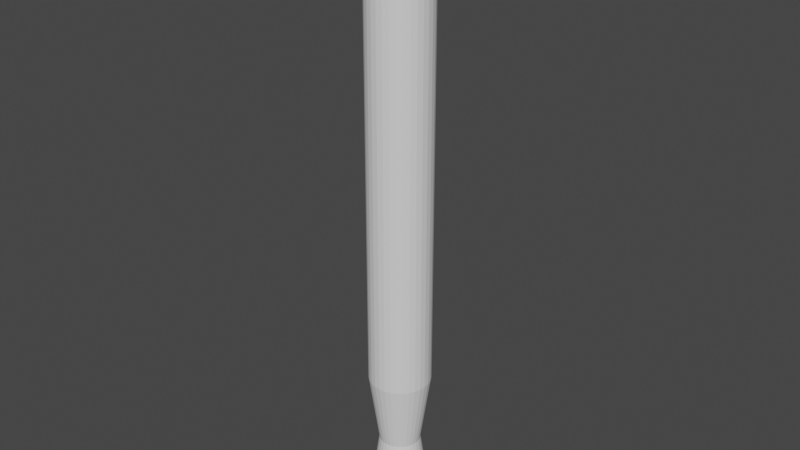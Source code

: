 # Source: bat.blend  (saved by Blender 2.80.75; exported with 4.5.12 LTS)
import bpy
from mathutils import Matrix  # noqa: F401  (used for matrix-valued properties, if any)

bpy.ops.wm.read_factory_settings(use_empty=True)
scene = bpy.context.scene
scene.name = 'Scene'

# ---- collections
col_collection = bpy.data.collections.new('Collection'); scene.collection.children.link(col_collection)

# ---- world
world_world = bpy.data.worlds.new('World'); scene.world = world_world
world_world.use_nodes = True; world_world.node_tree.nodes.clear()
_N = world_world.node_tree.nodes; _L = world_world.node_tree.links
n0 = _N.new('ShaderNodeOutputWorld'); n0.name = 'World Output'; n0.location = (300, 300)
n1 = _N.new('ShaderNodeBackground'); n1.name = 'Background'; n1.location = (10, 300)
n1.inputs[0].default_value = (0.05088, 0.05088, 0.05088, 1.0)
_L.new(n1.outputs[0], n0.inputs[0])
n0.is_active_output = True
world_world.color = (0.05088, 0.05088, 0.05088)
world_world.use_sun_shadow = False
world_world.sun_shadow_jitter_overblur = 0.0

# ---- meshes
me_cylinder = bpy.data.meshes.new('Cylinder')
me_cylinder.from_pydata([(0.0, 1.0, -1.0), (0.0, 1.0, 1.0), (0.1951, 0.9808, -1.0), (0.1951, 0.9808, 1.0), (0.3827, 0.9239, -1.0), (0.3827, 0.9239, 1.0), (0.5556, 0.8315, -1.0), (0.5556, 0.8315, 1.0), (0.7071, 0.7071, -1.0), (0.7071, 0.7071, 1.0), (0.8315, 0.5556, -1.0), (0.8315, 0.5556, 1.0), (0.9239, 0.3827, -1.0), (0.9239, 0.3827, 1.0), (0.9808, 0.1951, -1.0), (0.9808, 0.1951, 1.0), (1.0, 7.55e-08, -1.0), (1.0, 7.55e-08, 1.0), (0.9808, -0.1951, -1.0), (0.9808, -0.1951, 1.0), (0.9239, -0.3827, -1.0), (0.9239, -0.3827, 1.0), (0.8315, -0.5556, -1.0), (0.8315, -0.5556, 1.0), (0.7071, -0.7071, -1.0), (0.7071, -0.7071, 1.0), (0.5556, -0.8315, -1.0), (0.5556, -0.8315, 1.0), (0.3827, -0.9239, -1.0), (0.3827, -0.9239, 1.0), (0.1951, -0.9808, -1.0), (0.1951, -0.9808, 1.0), (-3.258e-07, -1.0, -1.0), (-3.258e-07, -1.0, 1.0), (-0.1951, -0.9808, -1.0), (-0.1951, -0.9808, 1.0), (-0.3827, -0.9239, -1.0), (-0.3827, -0.9239, 1.0), (-0.5556, -0.8315, -1.0), (-0.5556, -0.8315, 1.0), (-0.7071, -0.7071, -1.0), (-0.7071, -0.7071, 1.0), (-0.8315, -0.5556, -1.0), (-0.8315, -0.5556, 1.0), (-0.9239, -0.3827, -1.0), (-0.9239, -0.3827, 1.0), (-0.9808, -0.1951, -1.0), (-0.9808, -0.1951, 1.0), (-1.0, 9.656e-07, -1.0), (-1.0, 9.656e-07, 1.0), (-0.9808, 0.1951, -1.0), (-0.9808, 0.1951, 1.0), (-0.9239, 0.3827, -1.0), (-0.9239, 0.3827, 1.0), (-0.8315, 0.5556, -1.0), (-0.8315, 0.5556, 1.0), (-0.7071, 0.7071, -1.0), (-0.7071, 0.7071, 1.0), (-0.5556, 0.8315, -1.0), (-0.5556, 0.8315, 1.0), (-0.3827, 0.9239, -1.0), (-0.3827, 0.9239, 1.0), (-0.1951, 0.9808, -1.0), (-0.1951, 0.9808, 1.0), (0.0, 1.0, -0.07122), (0.1951, 0.9808, -0.07122), (0.3827, 0.9239, -0.07122), (0.5556, 0.8315, -0.07122), (0.7071, 0.7071, -0.07122), (0.8315, 0.5556, -0.07122), (0.9239, 0.3827, -0.07122), (0.9808, 0.1951, -0.07122), (1.0, 7.55e-08, -0.07122), (0.9808, -0.1951, -0.07122), (0.9239, -0.3827, -0.07122), (0.8315, -0.5556, -0.07122), (0.7071, -0.7071, -0.07122), (0.5556, -0.8315, -0.07122), (0.3827, -0.9239, -0.07122), (0.1951, -0.9808, -0.07122), (-3.258e-07, -1.0, -0.07122), (-0.1951, -0.9808, -0.07122), (-0.3827, -0.9239, -0.07122), (-0.5556, -0.8315, -0.07122), (-0.7071, -0.7071, -0.07122), (-0.8315, -0.5556, -0.07122), (-0.9239, -0.3827, -0.07122), (-0.9808, -0.1951, -0.07122), (-1.0, 9.656e-07, -0.07122), (-0.9808, 0.1951, -0.07122), (-0.9239, 0.3827, -0.07122), (-0.8315, 0.5556, -0.07122), (-0.7071, 0.7071, -0.07122), (-0.5556, 0.8315, -0.07122), (-0.3827, 0.9239, -0.07122), (-0.1951, 0.9808, -0.07122), (0.1951, 0.9808, -0.5356), (0.3827, 0.9239, -0.5356), (0.5556, 0.8315, -0.5356), (0.7071, 0.7071, -0.5356), (0.8315, 0.5556, -0.5356), (0.9239, 0.3827, -0.5356), (0.9808, 0.1951, -0.5356), (1.0, 7.55e-08, -0.5356), (0.9808, -0.1951, -0.5356), (0.9239, -0.3827, -0.5356), (0.8315, -0.5556, -0.5356), (0.7071, -0.7071, -0.5356), (0.5556, -0.8315, -0.5356), (0.3827, -0.9239, -0.5356), (0.1951, -0.9808, -0.5356), (-3.258e-07, -1.0, -0.5356), (-0.1951, -0.9808, -0.5356), (-0.3827, -0.9239, -0.5356), (-0.5556, -0.8315, -0.5356), (-0.7071, -0.7071, -0.5356), (-0.8315, -0.5556, -0.5356), (-0.9239, -0.3827, -0.5356), (-0.9808, -0.1951, -0.5356), (-1.0, 9.656e-07, -0.5356), (-0.9808, 0.1951, -0.5356), (-0.9239, 0.3827, -0.5356), (-0.8315, 0.5556, -0.5356), (-0.7071, 0.7071, -0.5356), (-0.5556, 0.8315, -0.5356), (-0.3827, 0.9239, -0.5356), (-0.1951, 0.9808, -0.5356), (0.0, 1.0, -0.5356), (0.1304, 0.6555, -0.7678), (0.2558, 0.6174, -0.7678), (0.3713, 0.5557, -0.7678), (0.4726, 0.4726, -0.7678), (0.5557, 0.3713, -0.7678), (0.6174, 0.2558, -0.7678), (0.6555, 0.1304, -0.7678), (0.6683, 1.528e-07, -0.7678), (0.6555, -0.1304, -0.7678), (0.6174, -0.2558, -0.7678), (0.5557, -0.3713, -0.7678), (0.4726, -0.4726, -0.7678), (0.3713, -0.5557, -0.7678), (0.2558, -0.6174, -0.7678), (0.1304, -0.6555, -0.7678), (-1.828e-07, -0.6683, -0.7678), (-0.1304, -0.6555, -0.7678), (-0.2558, -0.6174, -0.7678), (-0.3713, -0.5557, -0.7678), (-0.4726, -0.4726, -0.7678), (-0.5557, -0.3713, -0.7678), (-0.6174, -0.2558, -0.7678), (-0.6555, -0.1304, -0.7678), (-0.6683, 7.476e-07, -0.7678), (-0.6555, 0.1304, -0.7678), (-0.6174, 0.2558, -0.7678), (-0.5557, 0.3713, -0.7678), (-0.4726, 0.4726, -0.7678), (-0.3713, 0.5557, -0.7678), (-0.2558, 0.6174, -0.7678), (-0.1304, 0.6555, -0.7678), (3.499e-08, 0.6683, -0.7678)], [], [(64, 1, 3, 65), (65, 3, 5, 66), (66, 5, 7, 67), (67, 7, 9, 68), (68, 9, 11, 69), (69, 11, 13, 70), (70, 13, 15, 71), (71, 15, 17, 72), (72, 17, 19, 73), (73, 19, 21, 74), (74, 21, 23, 75), (75, 23, 25, 76), (76, 25, 27, 77), (77, 27, 29, 78), (78, 29, 31, 79), (79, 31, 33, 80), (80, 33, 35, 81), (81, 35, 37, 82), (82, 37, 39, 83), (83, 39, 41, 84), (84, 41, 43, 85), (85, 43, 45, 86), (86, 45, 47, 87), (87, 47, 49, 88), (88, 49, 51, 89), (89, 51, 53, 90), (90, 53, 55, 91), (91, 55, 57, 92), (92, 57, 59, 93), (93, 59, 61, 94), (3, 1, 63, 61, 59, 57, 55, 53, 51, 49, 47, 45, 43, 41, 39, 37, 35, 33, 31, 29, 27, 25, 23, 21, 19, 17, 15, 13, 11, 9, 7, 5), (94, 61, 63, 95), (95, 63, 1, 64), (0, 2, 4, 6, 8, 10, 12, 14, 16, 18, 20, 22, 24, 26, 28, 30, 32, 34, 36, 38, 40, 42, 44, 46, 48, 50, 52, 54, 56, 58, 60, 62), (126, 95, 64, 127), (125, 94, 95, 126), (124, 93, 94, 125), (123, 92, 93, 124), (122, 91, 92, 123), (121, 90, 91, 122), (120, 89, 90, 121), (119, 88, 89, 120), (118, 87, 88, 119), (117, 86, 87, 118), (116, 85, 86, 117), (115, 84, 85, 116), (114, 83, 84, 115), (113, 82, 83, 114), (112, 81, 82, 113), (111, 80, 81, 112), (110, 79, 80, 111), (109, 78, 79, 110), (108, 77, 78, 109), (107, 76, 77, 108), (106, 75, 76, 107), (105, 74, 75, 106), (104, 73, 74, 105), (103, 72, 73, 104), (102, 71, 72, 103), (101, 70, 71, 102), (100, 69, 70, 101), (99, 68, 69, 100), (98, 67, 68, 99), (97, 66, 67, 98), (96, 65, 66, 97), (127, 64, 65, 96), (159, 127, 96, 128), (128, 96, 97, 129), (129, 97, 98, 130), (130, 98, 99, 131), (131, 99, 100, 132), (132, 100, 101, 133), (133, 101, 102, 134), (134, 102, 103, 135), (135, 103, 104, 136), (136, 104, 105, 137), (137, 105, 106, 138), (138, 106, 107, 139), (139, 107, 108, 140), (140, 108, 109, 141), (141, 109, 110, 142), (142, 110, 111, 143), (143, 111, 112, 144), (144, 112, 113, 145), (145, 113, 114, 146), (146, 114, 115, 147), (147, 115, 116, 148), (148, 116, 117, 149), (149, 117, 118, 150), (150, 118, 119, 151), (151, 119, 120, 152), (152, 120, 121, 153), (153, 121, 122, 154), (154, 122, 123, 155), (155, 123, 124, 156), (156, 124, 125, 157), (157, 125, 126, 158), (158, 126, 127, 159), (62, 158, 159, 0), (60, 157, 158, 62), (58, 156, 157, 60), (56, 155, 156, 58), (54, 154, 155, 56), (52, 153, 154, 54), (50, 152, 153, 52), (48, 151, 152, 50), (46, 150, 151, 48), (44, 149, 150, 46), (42, 148, 149, 44), (40, 147, 148, 42), (38, 146, 147, 40), (36, 145, 146, 38), (34, 144, 145, 36), (32, 143, 144, 34), (30, 142, 143, 32), (28, 141, 142, 30), (26, 140, 141, 28), (24, 139, 140, 26), (22, 138, 139, 24), (20, 137, 138, 22), (18, 136, 137, 20), (16, 135, 136, 18), (14, 134, 135, 16), (12, 133, 134, 14), (10, 132, 133, 12), (8, 131, 132, 10), (6, 130, 131, 8), (4, 129, 130, 6), (2, 128, 129, 4), (0, 159, 128, 2)])
_uv = me_cylinder.uv_layers.new(name='UVMap')
_uv.uv.foreach_set('vector', [1.0, 0.7322, 1.0, 1.0, 0.9688, 1.0, 0.9688, 0.7322, 0.9688, 0.7322, 0.9688, 1.0, 0.9375, 1.0, 0.9375, 0.7322, 0.9375, 0.7322, 0.9375, 1.0, 0.9062, 1.0, 0.9062, 0.7322, 0.9062, 0.7322, 0.9062, 1.0, 0.875, 1.0, 0.875, 0.7322, 0.875, 0.7322, 0.875, 1.0, 0.8438, 1.0, 0.8438, 0.7322, 0.8438, 0.7322, 0.8438, 1.0, 0.8125, 1.0, 0.8125, 0.7322, 0.8125, 0.7322, 0.8125, 1.0, 0.7812, 1.0, 0.7812, 0.7322, 0.7812, 0.7322, 0.7812, 1.0, 0.75, 1.0, 0.75, 0.7322, 0.75, 0.7322, 0.75, 1.0, 0.7188, 1.0, 0.7188, 0.7322, 0.7188, 0.7322, 0.7188, 1.0, 0.6875, 1.0, 0.6875, 0.7322, 0.6875, 0.7322, 0.6875, 1.0, 0.6562, 1.0, 0.6562, 0.7322, 0.6562, 0.7322, 0.6562, 1.0, 0.625, 1.0, 0.625, 0.7322, 0.625, 0.7322, 0.625, 1.0, 0.5938, 1.0, 0.5938, 0.7322, 0.5938, 0.7322, 0.5938, 1.0, 0.5625, 1.0, 0.5625, 0.7322, 0.5625, 0.7322, 0.5625, 1.0, 0.5312, 1.0, 0.5312, 0.7322, 0.5312, 0.7322, 0.5312, 1.0, 0.5, 1.0, 0.5, 0.7322, 0.5, 0.7322, 0.5, 1.0, 0.4688, 1.0, 0.4688, 0.7322, 0.4688, 0.7322, 0.4688, 1.0, 0.4375, 1.0, 0.4375, 0.7322, 0.4375, 0.7322, 0.4375, 1.0, 0.4062, 1.0, 0.4062, 0.7322, 0.4062, 0.7322, 0.4062, 1.0, 0.375, 1.0, 0.375, 0.7322, 0.375, 0.7322, 0.375, 1.0, 0.3438, 1.0, 0.3438, 0.7322, 0.3438, 0.7322, 0.3438, 1.0, 0.3125, 1.0, 0.3125, 0.7322, 0.3125, 0.7322, 0.3125, 1.0, 0.2812, 1.0, 0.2812, 0.7322, 0.2812, 0.7322, 0.2812, 1.0, 0.25, 1.0, 0.25, 0.7322, 0.25, 0.7322, 0.25, 1.0, 0.2188, 1.0, 0.2188, 0.7322, 0.2188, 0.7322, 0.2188, 1.0, 0.1875, 1.0, 0.1875, 0.7322, 0.1875, 0.7322, 0.1875, 1.0, 0.1562, 1.0, 0.1562, 0.7322, 0.1562, 0.7322, 0.1562, 1.0, 0.125, 1.0, 0.125, 0.7322, 0.125, 0.7322, 0.125, 1.0, 0.09375, 1.0, 0.09375, 0.7322, 0.09375, 0.7322, 0.09375, 1.0, 0.0625, 1.0, 0.0625, 0.7322, 0.2968, 0.4854, 0.25, 0.49, 0.2032, 0.4854, 0.1582, 0.4717, 0.1167, 0.4496, 0.08029, 0.4197, 0.05045, 0.3833, 0.02827, 0.3418, 0.01461, 0.2968, 0.01, 0.25, 0.01461, 0.2032, 0.02827, 0.1582, 0.05045, 0.1167, 0.08029, 0.08029, 0.1167, 0.05045, 0.1582, 0.02827, 0.2032, 0.01461, 0.25, 0.01, 0.2968, 0.01461, 0.3418, 0.02827, 0.3833, 0.05045, 0.4197, 0.08029, 0.4496, 0.1167, 0.4717, 0.1582, 0.4854, 0.2032, 0.49, 0.25, 0.4854, 0.2968, 0.4717, 0.3418, 0.4496, 0.3833, 0.4197, 0.4197, 0.3833, 0.4496, 0.3418, 0.4717, 0.0625, 0.7322, 0.0625, 1.0, 0.03125, 1.0, 0.03125, 0.7322, 0.03125, 0.7322, 0.03125, 1.0, 0.0, 1.0, 0.0, 0.7322, 0.75, 0.49, 0.7968, 0.4854, 0.8418, 0.4717, 0.8833, 0.4496, 0.9197, 0.4197, 0.9496, 0.3833, 0.9717, 0.3418, 0.9854, 0.2968, 0.99, 0.25, 0.9854, 0.2032, 0.9717, 0.1582, 0.9496, 0.1167, 0.9197, 0.08029, 0.8833, 0.05045, 0.8418, 0.02827, 0.7968, 0.01461, 0.75, 0.01, 0.7032, 0.01461, 0.6582, 0.02827, 0.6167, 0.05045, 0.5803, 0.08029, 0.5504, 0.1167, 0.5283, 0.1582, 0.5146, 0.2032, 0.51, 0.25, 0.5146, 0.2968, 0.5283, 0.3418, 0.5504, 0.3833, 0.5803, 0.4197, 0.6167, 0.4496, 0.6582, 0.4717, 0.7032, 0.4854, 0.03125, 0.6161, 0.03125, 0.7322, 0.0, 0.7322, 0.0, 0.6161, 0.0625, 0.6161, 0.0625, 0.7322, 0.03125, 0.7322, 0.03125, 0.6161, 0.09375, 0.6161, 0.09375, 0.7322, 0.0625, 0.7322, 0.0625, 0.6161, 0.125, 0.6161, 0.125, 0.7322, 0.09375, 0.7322, 0.09375, 0.6161, 0.1562, 0.6161, 0.1562, 0.7322, 0.125, 0.7322, 0.125, 0.6161, 0.1875, 0.6161, 0.1875, 0.7322, 0.1562, 0.7322, 0.1562, 0.6161, 0.2188, 0.6161, 0.2188, 0.7322, 0.1875, 0.7322, 0.1875, 0.6161, 0.25, 0.6161, 0.25, 0.7322, 0.2188, 0.7322, 0.2188, 0.6161, 0.2812, 0.6161, 0.2812, 0.7322, 0.25, 0.7322, 0.25, 0.6161, 0.3125, 0.6161, 0.3125, 0.7322, 0.2812, 0.7322, 0.2812, 0.6161, 0.3438, 0.6161, 0.3438, 0.7322, 0.3125, 0.7322, 0.3125, 0.6161, 0.375, 0.6161, 0.375, 0.7322, 0.3438, 0.7322, 0.3438, 0.6161, 0.4062, 0.6161, 0.4062, 0.7322, 0.375, 0.7322, 0.375, 0.6161, 0.4375, 0.6161, 0.4375, 0.7322, 0.4062, 0.7322, 0.4062, 0.6161, 0.4688, 0.6161, 0.4688, 0.7322, 0.4375, 0.7322, 0.4375, 0.6161, 0.5, 0.6161, 0.5, 0.7322, 0.4688, 0.7322, 0.4688, 0.6161, 0.5312, 0.6161, 0.5312, 0.7322, 0.5, 0.7322, 0.5, 0.6161, 0.5625, 0.6161, 0.5625, 0.7322, 0.5312, 0.7322, 0.5312, 0.6161, 0.5938, 0.6161, 0.5938, 0.7322, 0.5625, 0.7322, 0.5625, 0.6161, 0.625, 0.6161, 0.625, 0.7322, 0.5938, 0.7322, 0.5938, 0.6161, 0.6562, 0.6161, 0.6562, 0.7322, 0.625, 0.7322, 0.625, 0.6161, 0.6875, 0.6161, 0.6875, 0.7322, 0.6562, 0.7322, 0.6562, 0.6161, 0.7188, 0.6161, 0.7188, 0.7322, 0.6875, 0.7322, 0.6875, 0.6161, 0.75, 0.6161, 0.75, 0.7322, 0.7188, 0.7322, 0.7188, 0.6161, 0.7812, 0.6161, 0.7812, 0.7322, 0.75, 0.7322, 0.75, 0.6161, 0.8125, 0.6161, 0.8125, 0.7322, 0.7812, 0.7322, 0.7812, 0.6161, 0.8438, 0.6161, 0.8438, 0.7322, 0.8125, 0.7322, 0.8125, 0.6161, 0.875, 0.6161, 0.875, 0.7322, 0.8438, 0.7322, 0.8438, 0.6161, 0.9062, 0.6161, 0.9062, 0.7322, 0.875, 0.7322, 0.875, 0.6161, 0.9375, 0.6161, 0.9375, 0.7322, 0.9062, 0.7322, 0.9062, 0.6161, 0.9688, 0.6161, 0.9688, 0.7322, 0.9375, 0.7322, 0.9375, 0.6161, 1.0, 0.6161, 1.0, 0.7322, 0.9688, 0.7322, 0.9688, 0.6161, 1.0, 0.558, 1.0, 0.6161, 0.9688, 0.6161, 0.9688, 0.558, 0.9688, 0.558, 0.9688, 0.6161, 0.9375, 0.6161, 0.9375, 0.558, 0.9375, 0.558, 0.9375, 0.6161, 0.9062, 0.6161, 0.9062, 0.558, 0.9062, 0.558, 0.9062, 0.6161, 0.875, 0.6161, 0.875, 0.558, 0.875, 0.558, 0.875, 0.6161, 0.8438, 0.6161, 0.8438, 0.558, 0.8438, 0.558, 0.8438, 0.6161, 0.8125, 0.6161, 0.8125, 0.558, 0.8125, 0.558, 0.8125, 0.6161, 0.7812, 0.6161, 0.7812, 0.558, 0.7812, 0.558, 0.7812, 0.6161, 0.75, 0.6161, 0.75, 0.558, 0.75, 0.558, 0.75, 0.6161, 0.7188, 0.6161, 0.7188, 0.558, 0.7188, 0.558, 0.7188, 0.6161, 0.6875, 0.6161, 0.6875, 0.558, 0.6875, 0.558, 0.6875, 0.6161, 0.6562, 0.6161, 0.6562, 0.558, 0.6562, 0.558, 0.6562, 0.6161, 0.625, 0.6161, 0.625, 0.558, 0.625, 0.558, 0.625, 0.6161, 0.5938, 0.6161, 0.5938, 0.558, 0.5938, 0.558, 0.5938, 0.6161, 0.5625, 0.6161, 0.5625, 0.558, 0.5625, 0.558, 0.5625, 0.6161, 0.5312, 0.6161, 0.5312, 0.558, 0.5312, 0.558, 0.5312, 0.6161, 0.5, 0.6161, 0.5, 0.558, 0.5, 0.558, 0.5, 0.6161, 0.4688, 0.6161, 0.4688, 0.558, 0.4688, 0.558, 0.4688, 0.6161, 0.4375, 0.6161, 0.4375, 0.558, 0.4375, 0.558, 0.4375, 0.6161, 0.4062, 0.6161, 0.4062, 0.558, 0.4062, 0.558, 0.4062, 0.6161, 0.375, 0.6161, 0.375, 0.558, 0.375, 0.558, 0.375, 0.6161, 0.3438, 0.6161, 0.3438, 0.558, 0.3438, 0.558, 0.3438, 0.6161, 0.3125, 0.6161, 0.3125, 0.558, 0.3125, 0.558, 0.3125, 0.6161, 0.2812, 0.6161, 0.2812, 0.558, 0.2812, 0.558, 0.2812, 0.6161, 0.25, 0.6161, 0.25, 0.558, 0.25, 0.558, 0.25, 0.6161, 0.2188, 0.6161, 0.2188, 0.558, 0.2188, 0.558, 0.2188, 0.6161, 0.1875, 0.6161, 0.1875, 0.558, 0.1875, 0.558, 0.1875, 0.6161, 0.1562, 0.6161, 0.1562, 0.558, 0.1562, 0.558, 0.1562, 0.6161, 0.125, 0.6161, 0.125, 0.558, 0.125, 0.558, 0.125, 0.6161, 0.09375, 0.6161, 0.09375, 0.558, 0.09375, 0.558, 0.09375, 0.6161, 0.0625, 0.6161, 0.0625, 0.558, 0.0625, 0.558, 0.0625, 0.6161, 0.03125, 0.6161, 0.03125, 0.558, 0.03125, 0.558, 0.03125, 0.6161, 0.0, 0.6161, 0.0, 0.558, 0.03125, 0.5, 0.03125, 0.558, 0.0, 0.558, 0.0, 0.5, 0.0625, 0.5, 0.0625, 0.558, 0.03125, 0.558, 0.03125, 0.5, 0.09375, 0.5, 0.09375, 0.558, 0.0625, 0.558, 0.0625, 0.5, 0.125, 0.5, 0.125, 0.558, 0.09375, 0.558, 0.09375, 0.5, 0.1562, 0.5, 0.1562, 0.558, 0.125, 0.558, 0.125, 0.5, 0.1875, 0.5, 0.1875, 0.558, 0.1562, 0.558, 0.1562, 0.5, 0.2188, 0.5, 0.2188, 0.558, 0.1875, 0.558, 0.1875, 0.5, 0.25, 0.5, 0.25, 0.558, 0.2188, 0.558, 0.2188, 0.5, 0.2812, 0.5, 0.2812, 0.558, 0.25, 0.558, 0.25, 0.5, 0.3125, 0.5, 0.3125, 0.558, 0.2812, 0.558, 0.2812, 0.5, 0.3438, 0.5, 0.3438, 0.558, 0.3125, 0.558, 0.3125, 0.5, 0.375, 0.5, 0.375, 0.558, 0.3438, 0.558, 0.3438, 0.5, 0.4062, 0.5, 0.4062, 0.558, 0.375, 0.558, 0.375, 0.5, 0.4375, 0.5, 0.4375, 0.558, 0.4062, 0.558, 0.4062, 0.5, 0.4688, 0.5, 0.4688, 0.558, 0.4375, 0.558, 0.4375, 0.5, 0.5, 0.5, 0.5, 0.558, 0.4688, 0.558, 0.4688, 0.5, 0.5312, 0.5, 0.5312, 0.558, 0.5, 0.558, 0.5, 0.5, 0.5625, 0.5, 0.5625, 0.558, 0.5312, 0.558, 0.5312, 0.5, 0.5938, 0.5, 0.5938, 0.558, 0.5625, 0.558, 0.5625, 0.5, 0.625, 0.5, 0.625, 0.558, 0.5938, 0.558, 0.5938, 0.5, 0.6562, 0.5, 0.6562, 0.558, 0.625, 0.558, 0.625, 0.5, 0.6875, 0.5, 0.6875, 0.558, 0.6562, 0.558, 0.6562, 0.5, 0.7188, 0.5, 0.7188, 0.558, 0.6875, 0.558, 0.6875, 0.5, 0.75, 0.5, 0.75, 0.558, 0.7188, 0.558, 0.7188, 0.5, 0.7812, 0.5, 0.7812, 0.558, 0.75, 0.558, 0.75, 0.5, 0.8125, 0.5, 0.8125, 0.558, 0.7812, 0.558, 0.7812, 0.5, 0.8438, 0.5, 0.8438, 0.558, 0.8125, 0.558, 0.8125, 0.5, 0.875, 0.5, 0.875, 0.558, 0.8438, 0.558, 0.8438, 0.5, 0.9062, 0.5, 0.9062, 0.558, 0.875, 0.558, 0.875, 0.5, 0.9375, 0.5, 0.9375, 0.558, 0.9062, 0.558, 0.9062, 0.5, 0.9688, 0.5, 0.9688, 0.558, 0.9375, 0.558, 0.9375, 0.5, 1.0, 0.5, 1.0, 0.558, 0.9688, 0.558, 0.9688, 0.5])
me_cylinder.use_remesh_preserve_volume = False
me_cylinder.use_remesh_preserve_attributes = False
me_cylinder.use_mirror_vertex_groups = False
me_cylinder.update()

# ---- objects
ob_bat = bpy.data.objects.new('bat', me_cylinder)

# ---- transforms, parenting, visibility, modifiers, constraints
ob_bat.location = (0.0, 0.0, 0.0)
ob_bat.scale = (0.05, 0.05, 0.5)
ob_bat.lineart.crease_threshold = 0.0

# ---- collection membership
col_collection.objects.link(ob_bat)

# ---- scene / render settings (as saved in the file)
scene.frame_start = 1; scene.frame_end = 250; scene.frame_set(1)
scene.render.engine = 'BLENDER_EEVEE_NEXT'
scene.cycles.use_denoising = False
scene.cycles.samples = 128
scene.cycles.sampling_pattern = 'TABULATED_SOBOL'
scene.cycles.use_adaptive_sampling = False
scene.cycles.use_light_tree = False
scene.view_settings.view_transform = 'Filmic'
bpy.context.view_layer.update()

# ---- added for rendering (the .blend has no active camera and no usable light): camera, sun
cam_auto = bpy.data.cameras.new('AutoCamera')
cam_auto.lens = 50.0
cam_auto.sensor_width = 36.0
cam_auto.clip_end = 1000.0
ob_auto_camera = bpy.data.objects.new('AutoCamera', cam_auto)
scene.collection.objects.link(ob_auto_camera)
ob_auto_camera.location = (0.934431, -1.12132, 0.747545)
ob_auto_camera.rotation_euler = (1.09748, -7.21219e-08, 0.694738)
scene.camera = ob_auto_camera
light_auto_sun = bpy.data.lights.new('AutoSun', 'SUN')
light_auto_sun.energy = 3.0
light_auto_sun.angle = 0.0523599
ob_auto_sun = bpy.data.objects.new('AutoSun', light_auto_sun)
scene.collection.objects.link(ob_auto_sun)
ob_auto_sun.rotation_euler = (0.872665, 0.174533, 0.523599)
bpy.context.view_layer.update()

